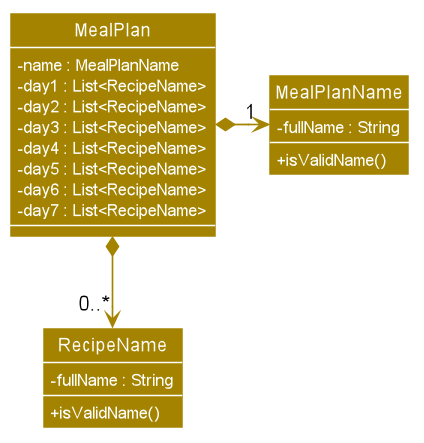

The diagram above was rendered by PlantUML. Its source (embedded in the PNG):
@startuml








skinparam BackgroundColor #FFFFFFF

skinparam Shadowing false

skinparam Class {
    FontColor #FFFFFF
    BorderThickness 1
    BorderColor #FFFFFF
    StereotypeFontColor #FFFFFF
    FontName Arial
}

skinparam Actor {
    BorderColor #000000
    Color #000000
    FontName Arial
}

skinparam Sequence {
    MessageAlign center
    BoxFontSize 15
    BoxPadding 0
    BoxFontColor #FFFFFF
    FontName Arial
}

skinparam Participant {
    FontColor #FFFFFFF
    Padding 20
}

skinparam MinClassWidth 50
skinparam ParticipantPadding 10
skinparam Shadowing false
skinparam DefaultTextAlignment center
skinparam packageStyle Rectangle

hide footbox
hide members
hide circle
skinparam arrowThickness 1.1
skinparam arrowColor #A38300
skinparam classBackgroundColor #A38300
skinparam classAttributeIconSize 0
skinparam classAttributeFontColor #FFFFFF


Class MealPlan {
 - name : MealPlanName
 - day1 : List<RecipeName>
 - day2 : List<RecipeName>
 - day3 : List<RecipeName>
 - day4 : List<RecipeName>
 - day5 : List<RecipeName>
 - day6 : List<RecipeName>
 - day7 : List<RecipeName>
}

Class MealPlanName {
 - fullName : String
 + isValidName()
}

Class RecipeName {
 - fullName : String
 + isValidName()
}

MealPlan *-right-> "1" MealPlanName
MealPlan *-down-> "0..*" RecipeName

show members
@enduml